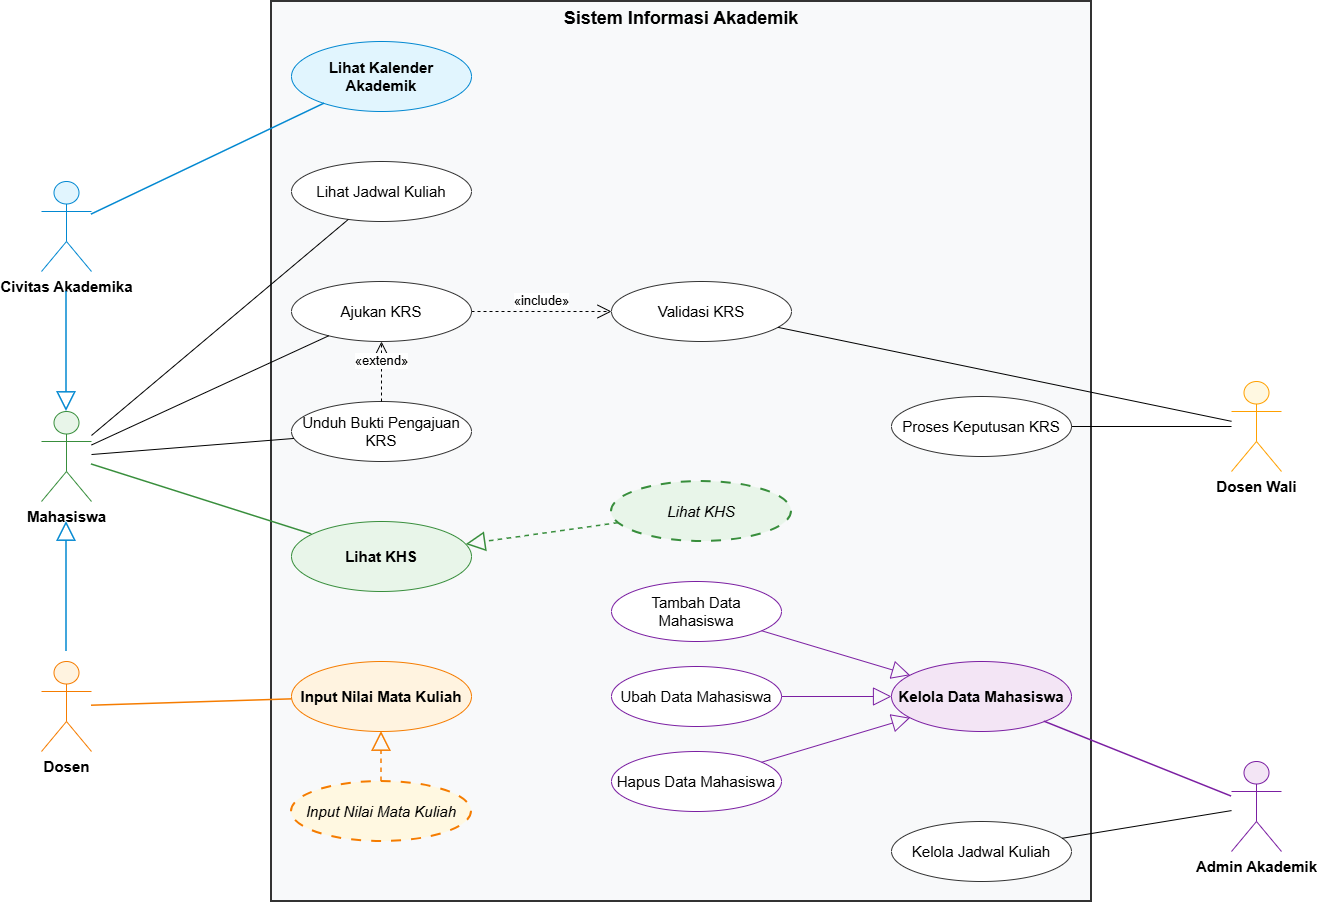

The diagram above was exported from draw.io. Its source (the exported page's mxGraphModel, read from the mxfile embedded in the PNG):
<mxGraphModel dx="1382" dy="936" grid="1" gridSize="10" guides="1" tooltips="1" connect="1" arrows="1" fold="1" page="1" pageScale="1" pageWidth="1600" pageHeight="1200" math="0" shadow="0">
  <root>
    <mxCell id="0" />
    <mxCell id="1" parent="0" />
    <mxCell id="sys_boundary" parent="1" style="shape=rect;html=1;verticalAlign=top;align=center;whiteSpace=wrap;fontStyle=1;fontSize=14;fillColor=#F8F9FA;strokeColor=#333333;strokeWidth=2;" value="&lt;font style=&quot;font-size: 18px;&quot;&gt;Sistem Informasi Akademik&lt;/font&gt;" vertex="1">
      <mxGeometry height="900" width="820" x="380" y="40" as="geometry" />
    </mxCell>
    <mxCell id="act_civitas" parent="1" style="shape=umlActor;verticalLabelPosition=bottom;verticalAlign=top;html=1;outlineConnect=0;fillColor=#E1F5FE;strokeColor=#0288D1;fontStyle=1;" value="&lt;font style=&quot;font-size: 15px;&quot;&gt;Civitas Akademika&lt;/font&gt;" vertex="1">
      <mxGeometry height="90" width="50" x="150" y="220" as="geometry" />
    </mxCell>
    <mxCell id="act_mahasiswa" parent="1" style="shape=umlActor;verticalLabelPosition=bottom;verticalAlign=top;html=1;outlineConnect=0;fillColor=#E8F5E9;strokeColor=#388E3C;fontStyle=1;" value="&lt;font style=&quot;font-size: 15px;&quot;&gt;Mahasiswa&lt;/font&gt;" vertex="1">
      <mxGeometry height="90" width="50" x="150" y="450" as="geometry" />
    </mxCell>
    <mxCell id="act_dosen" parent="1" style="shape=umlActor;verticalLabelPosition=bottom;verticalAlign=top;html=1;outlineConnect=0;fillColor=#FFF3E0;strokeColor=#F57C00;fontStyle=1;" value="&lt;font style=&quot;font-size: 15px;&quot;&gt;Dosen&lt;/font&gt;" vertex="1">
      <mxGeometry height="90" width="50" x="150" y="700" as="geometry" />
    </mxCell>
    <mxCell id="act_dosen_wali" parent="1" style="shape=umlActor;verticalLabelPosition=bottom;verticalAlign=top;html=1;outlineConnect=0;fillColor=#FFF8E1;strokeColor=#FFA000;fontStyle=1;" value="&lt;font style=&quot;font-size: 15px;&quot;&gt;Dosen Wali&lt;/font&gt;" vertex="1">
      <mxGeometry height="90" width="50" x="1340" y="420" as="geometry" />
    </mxCell>
    <mxCell id="act_admin" parent="1" style="shape=umlActor;verticalLabelPosition=bottom;verticalAlign=top;html=1;outlineConnect=0;fillColor=#F3E5F5;strokeColor=#7B1FA2;fontStyle=1;" value="&lt;font style=&quot;font-size: 15px;&quot;&gt;Admin Akademik&lt;/font&gt;" vertex="1">
      <mxGeometry height="90" width="50" x="1340" y="800" as="geometry" />
    </mxCell>
    <mxCell id="uc07" parent="1" style="ellipse;whiteSpace=wrap;html=1;fillColor=#E1F5FE;strokeColor=#0288D1;fontStyle=1;" value="&lt;font style=&quot;font-size: 15px;&quot;&gt;Lihat Kalender Akademik&lt;/font&gt;" vertex="1">
      <mxGeometry height="70" width="180" x="400" y="80" as="geometry" />
    </mxCell>
    <mxCell id="uc01" parent="1" style="ellipse;whiteSpace=wrap;html=1;fillColor=#FFFFFF;strokeColor=#333333;" value="&lt;font style=&quot;font-size: 15px;&quot;&gt;Lihat Jadwal Kuliah&lt;/font&gt;" vertex="1">
      <mxGeometry height="60" width="180" x="400" y="200" as="geometry" />
    </mxCell>
    <mxCell id="uc02" parent="1" style="ellipse;whiteSpace=wrap;html=1;fillColor=#FFFFFF;strokeColor=#333333;" value="&lt;font style=&quot;font-size: 15px;&quot;&gt;Kelola Jadwal Kuliah&lt;/font&gt;" vertex="1">
      <mxGeometry height="60" width="180" x="1000" y="860" as="geometry" />
    </mxCell>
    <mxCell id="uc03" parent="1" style="ellipse;whiteSpace=wrap;html=1;fillColor=#FFFFFF;strokeColor=#333333;" value="&lt;font style=&quot;font-size: 15px;&quot;&gt;Ajukan KRS&lt;/font&gt;" vertex="1">
      <mxGeometry height="60" width="180" x="400" y="320" as="geometry" />
    </mxCell>
    <mxCell id="uc04" parent="1" style="ellipse;whiteSpace=wrap;html=1;fillColor=#FFFFFF;strokeColor=#333333;" value="&lt;font style=&quot;font-size: 15px;&quot;&gt;Validasi KRS&lt;/font&gt;" vertex="1">
      <mxGeometry height="60" width="180" x="720" y="320" as="geometry" />
    </mxCell>
    <mxCell id="uc05" parent="1" style="ellipse;whiteSpace=wrap;html=1;fillColor=#FFFFFF;strokeColor=#333333;" value="&lt;font style=&quot;font-size: 15px;&quot;&gt;Unduh Bukti Pengajuan KRS&lt;/font&gt;" vertex="1">
      <mxGeometry height="60" width="180" x="400" y="440" as="geometry" />
    </mxCell>
    <mxCell id="uc06" parent="1" style="ellipse;whiteSpace=wrap;html=1;fillColor=#FFFFFF;strokeColor=#333333;" value="&lt;font style=&quot;font-size: 15px;&quot;&gt;Proses Keputusan KRS&lt;/font&gt;" vertex="1">
      <mxGeometry height="60" width="180" x="1000" y="435" as="geometry" />
    </mxCell>
    <mxCell id="uc08" parent="1" style="ellipse;whiteSpace=wrap;html=1;fillColor=#FFF3E0;strokeColor=#F57C00;fontStyle=1;" value="&lt;font style=&quot;font-size: 15px;&quot;&gt;Input Nilai Mata Kuliah&lt;/font&gt;" vertex="1">
      <mxGeometry height="70" width="180" x="400" y="700" as="geometry" />
    </mxCell>
    <mxCell id="uc09" parent="1" style="ellipse;whiteSpace=wrap;html=1;fillColor=#E8F5E9;strokeColor=#388E3C;fontStyle=1;" value="&lt;font style=&quot;font-size: 15px;&quot;&gt;Lihat KHS&lt;/font&gt;" vertex="1">
      <mxGeometry height="70" width="180" x="400" y="560" as="geometry" />
    </mxCell>
    <mxCell id="uc10" parent="1" style="ellipse;whiteSpace=wrap;html=1;fillColor=#F3E5F5;strokeColor=#7B1FA2;fontStyle=1;" value="&lt;font style=&quot;font-size: 15px;&quot;&gt;Kelola Data Mahasiswa&lt;/font&gt;" vertex="1">
      <mxGeometry height="70" width="180" x="1000" y="700" as="geometry" />
    </mxCell>
    <mxCell id="uc11" parent="1" style="ellipse;whiteSpace=wrap;html=1;fillColor=#FFFFFF;strokeColor=#7B1FA2;" value="&lt;font style=&quot;font-size: 15px;&quot;&gt;Tambah Data Mahasiswa&lt;/font&gt;" vertex="1">
      <mxGeometry height="60" width="170" x="720" y="620" as="geometry" />
    </mxCell>
    <mxCell id="uc12" parent="1" style="ellipse;whiteSpace=wrap;html=1;fillColor=#FFFFFF;strokeColor=#7B1FA2;" value="&lt;font style=&quot;font-size: 15px;&quot;&gt;Ubah Data Mahasiswa&lt;/font&gt;" vertex="1">
      <mxGeometry height="60" width="170" x="720" y="705" as="geometry" />
    </mxCell>
    <mxCell id="uc13" parent="1" style="ellipse;whiteSpace=wrap;html=1;fillColor=#FFFFFF;strokeColor=#7B1FA2;" value="&lt;font style=&quot;font-size: 15px;&quot;&gt;Hapus Data Mahasiswa&lt;/font&gt;" vertex="1">
      <mxGeometry height="60" width="170" x="720" y="790" as="geometry" />
    </mxCell>
    <mxCell id="co01" parent="1" style="ellipse;whiteSpace=wrap;html=1;dashed=1;dashPattern=5 5;strokeWidth=2;fillColor=#FFF8E1;strokeColor=#F57C00;fontStyle=2;" value="&lt;font style=&quot;font-size: 15px;&quot;&gt;Input Nilai Mata Kuliah&lt;/font&gt;" vertex="1">
      <mxGeometry height="60" width="180" x="400" y="820" as="geometry" />
    </mxCell>
    <mxCell id="co02" parent="1" style="ellipse;whiteSpace=wrap;html=1;dashed=1;dashPattern=5 5;strokeWidth=2;fillColor=#E8F5E9;strokeColor=#388E3C;fontStyle=2;" value="&lt;font style=&quot;font-size: 15px;&quot;&gt;Lihat KHS&lt;/font&gt;" vertex="1">
      <mxGeometry height="60" width="180" x="720" y="520" as="geometry" />
    </mxCell>
    <mxCell id="rel_gen_mhs" edge="1" parent="1" style="endArrow=block;endSize=16;endFill=0;html=1;rounded=0;strokeWidth=1.5;strokeColor=#0288D1;entryX=0.5;entryY=0;entryDx=0;entryDy=0;entryPerimeter=0;" target="act_mahasiswa" value="">
      <mxGeometry height="50" relative="1" width="50" as="geometry">
        <mxPoint x="175" y="330" as="sourcePoint" />
        <mxPoint x="175" y="430" as="targetPoint" />
      </mxGeometry>
    </mxCell>
    <mxCell id="rel_gen_dos" edge="1" parent="1" style="endArrow=block;endSize=16;endFill=0;html=1;rounded=0;strokeWidth=1.5;strokeColor=#0288D1;" value="">
      <mxGeometry height="50" relative="1" width="50" as="geometry">
        <mxPoint x="175" y="690" as="sourcePoint" />
        <mxPoint x="175" y="560" as="targetPoint" />
      </mxGeometry>
    </mxCell>
    <mxCell id="rel_civitas_uc07" edge="1" parent="1" source="act_civitas" style="endArrow=none;html=1;rounded=0;strokeWidth=1.5;strokeColor=#0288D1;" target="uc07" value="">
      <mxGeometry height="50" relative="1" width="50" as="geometry" />
    </mxCell>
    <mxCell id="rel_mhs_uc01" edge="1" parent="1" source="act_mahasiswa" style="endArrow=none;html=1;rounded=0;" target="uc01" value="">
      <mxGeometry height="50" relative="1" width="50" as="geometry" />
    </mxCell>
    <mxCell id="rel_mhs_uc03" edge="1" parent="1" source="act_mahasiswa" style="endArrow=none;html=1;rounded=0;" target="uc03" value="">
      <mxGeometry height="50" relative="1" width="50" as="geometry" />
    </mxCell>
    <mxCell id="rel_mhs_uc05" edge="1" parent="1" source="act_mahasiswa" style="endArrow=none;html=1;rounded=0;" target="uc05" value="">
      <mxGeometry height="50" relative="1" width="50" as="geometry" />
    </mxCell>
    <mxCell id="rel_mhs_uc09" edge="1" parent="1" source="act_mahasiswa" style="endArrow=none;html=1;rounded=0;strokeColor=#388E3C;strokeWidth=1.5;" target="uc09" value="">
      <mxGeometry height="50" relative="1" width="50" as="geometry" />
    </mxCell>
    <mxCell id="rel_dos_uc08" edge="1" parent="1" source="act_dosen" style="endArrow=none;html=1;rounded=0;strokeColor=#F57C00;strokeWidth=1.5;" target="uc08" value="">
      <mxGeometry height="50" relative="1" width="50" as="geometry" />
    </mxCell>
    <mxCell id="rel_dw_uc04" edge="1" parent="1" source="act_dosen_wali" style="endArrow=none;html=1;rounded=0;" target="uc04" value="">
      <mxGeometry height="50" relative="1" width="50" as="geometry" />
    </mxCell>
    <mxCell id="rel_dw_uc06" edge="1" parent="1" source="act_dosen_wali" style="endArrow=none;html=1;rounded=0;" target="uc06" value="">
      <mxGeometry height="50" relative="1" width="50" as="geometry" />
    </mxCell>
    <mxCell id="rel_adm_uc02" edge="1" parent="1" source="act_admin" style="endArrow=none;html=1;rounded=0;" target="uc02" value="">
      <mxGeometry height="50" relative="1" width="50" as="geometry" />
    </mxCell>
    <mxCell id="rel_adm_uc10" edge="1" parent="1" source="act_admin" style="endArrow=none;html=1;rounded=0;strokeColor=#7B1FA2;strokeWidth=1.5;" target="uc10" value="">
      <mxGeometry height="50" relative="1" width="50" as="geometry" />
    </mxCell>
    <mxCell id="rel_inc_03_04" edge="1" parent="1" source="uc03" style="endArrow=open;endSize=12;dashed=1;html=1;rounded=0;align=center;verticalAlign=bottom;" target="uc04" value="&lt;font style=&quot;font-size: 13px;&quot;&gt;«include»&lt;/font&gt;">
      <mxGeometry relative="1" width="160" as="geometry" />
    </mxCell>
    <mxCell id="rel_ext_05_03" edge="1" parent="1" source="uc05" style="endArrow=open;endSize=12;dashed=1;html=1;rounded=0;align=center;verticalAlign=bottom;" target="uc03" value="&lt;font style=&quot;font-size: 13px;&quot;&gt;«extend»&lt;/font&gt;">
      <mxGeometry relative="1" width="160" as="geometry" />
    </mxCell>
    <mxCell id="rel_gen_uc11" edge="1" parent="1" source="uc11" style="endArrow=block;endSize=16;endFill=0;html=1;rounded=0;strokeColor=#7B1FA2;" target="uc10" value="">
      <mxGeometry height="50" relative="1" width="50" as="geometry" />
    </mxCell>
    <mxCell id="rel_gen_uc12" edge="1" parent="1" source="uc12" style="endArrow=block;endSize=16;endFill=0;html=1;rounded=0;strokeColor=#7B1FA2;" target="uc10" value="">
      <mxGeometry height="50" relative="1" width="50" as="geometry" />
    </mxCell>
    <mxCell id="rel_gen_uc13" edge="1" parent="1" source="uc13" style="endArrow=block;endSize=16;endFill=0;html=1;rounded=0;strokeColor=#7B1FA2;" target="uc10" value="">
      <mxGeometry height="50" relative="1" width="50" as="geometry" />
    </mxCell>
    <mxCell id="rel_real_co01" edge="1" parent="1" source="co01" style="endArrow=block;endSize=16;endFill=0;dashed=1;html=1;rounded=0;strokeColor=#F57C00;strokeWidth=1.5;" target="uc08" value="">
      <mxGeometry height="50" relative="1" width="50" as="geometry" />
    </mxCell>
    <mxCell id="rel_real_co02" edge="1" parent="1" source="co02" style="endArrow=block;endSize=16;endFill=0;dashed=1;html=1;rounded=0;strokeColor=#388E3C;strokeWidth=1.5;" target="uc09" value="">
      <mxGeometry height="50" relative="1" width="50" as="geometry" />
    </mxCell>
  </root>
</mxGraphModel>